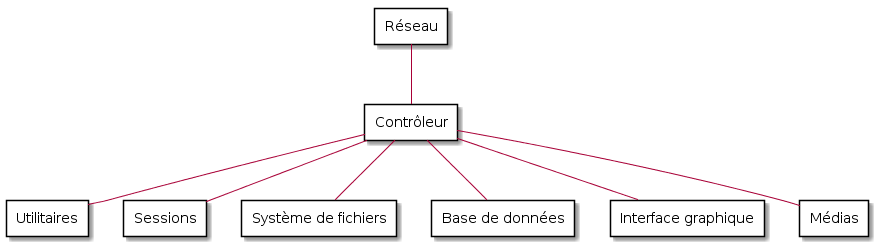

The diagram above was rendered by PlantUML. Its source (embedded in the PNG):
@startuml

package "Utilitaires" <<Rectangle>> {
}

package "Réseau" <<Rectangle>> {
}

package "Sessions" <<Rectangle>> {
}

package "Contrôleur" <<Rectangle>> {
}

package "Système de fichiers" <<Rectangle>> {
}

package "Base de données" <<Rectangle>> {
}

package "Interface graphique" <<Rectangle>> {
}

package "Médias" <<Rectangle>> {
}

"Réseau" -- "Contrôleur"

"Contrôleur" -- "Sessions"

"Contrôleur" -- "Base de données"

"Contrôleur" -- "Utilitaires"

"Contrôleur" -- "Système de fichiers"

"Contrôleur" -- "Interface graphique"

"Contrôleur" -- "Médias"

@enduml